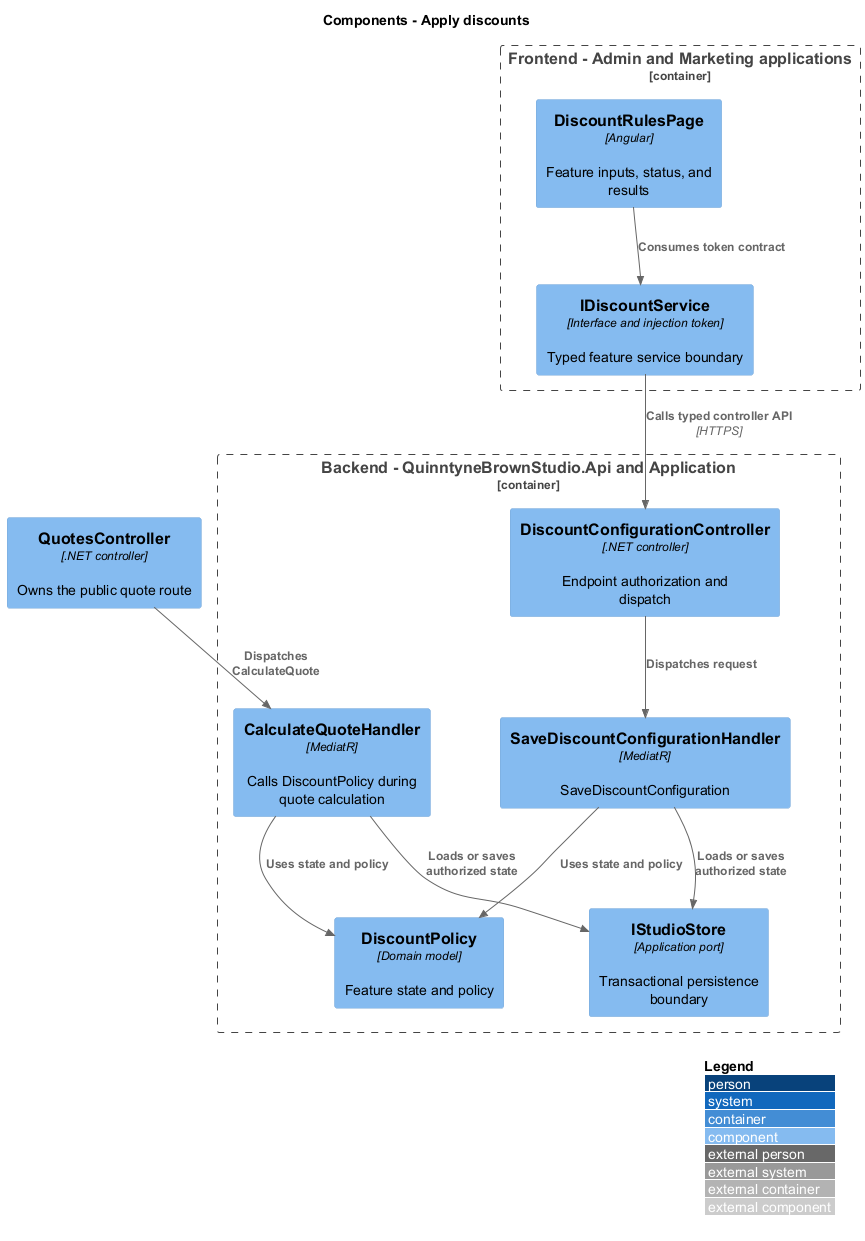

The diagram above was rendered by PlantUML. Its source (embedded in the PNG):
@startuml
!include <C4/C4_Component>
LAYOUT_WITH_LEGEND()
title Components - Apply discounts
Container_Boundary(frontend, "Frontend - Admin and Marketing applications") {
 Component(page, "DiscountRulesPage", "Angular", "Feature inputs, status, and results")
 Component(client, "IDiscountService", "Interface and injection token", "Typed feature service boundary")
}
Container_Boundary(api, "Backend - QuinntyneBrownStudio.Api and Application") {
 Component(ctrl, "DiscountConfigurationController", ".NET controller", "Endpoint authorization and dispatch")
 Component(handler0, "SaveDiscountConfigurationHandler", "MediatR", "SaveDiscountConfiguration")
 Component(handler1, "CalculateQuoteHandler", "MediatR", "Calls DiscountPolicy during quote calculation")
 Component(entity, "DiscountPolicy", "Domain model", "Feature state and policy")
 Component(store, "IStudioStore", "Application port", "Transactional persistence boundary")
}
Rel(page, client, "Consumes token contract")
Rel(client, ctrl, "Calls typed controller API", "HTTPS")
Rel(ctrl, handler0, "Dispatches request")
Rel(handler0, entity, "Uses state and policy")
Rel(handler0, store, "Loads or saves authorized state")
Component(quoteCtrl, "QuotesController", ".NET controller", "Owns the public quote route")
Rel(quoteCtrl, handler1, "Dispatches CalculateQuote")
Rel(handler1, entity, "Uses state and policy")
Rel(handler1, store, "Loads or saves authorized state")
@enduml